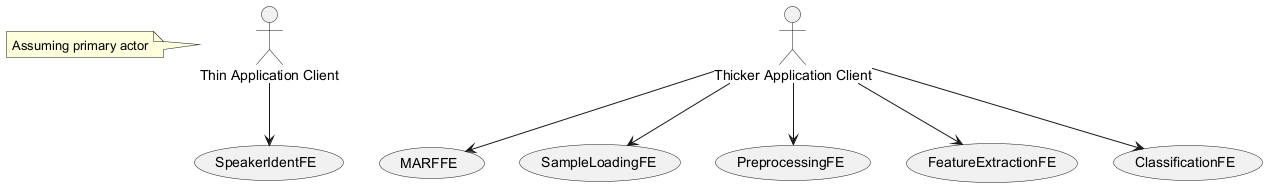

The diagram above was rendered by PlantUML. Its source (embedded in the PNG):
@startuml
actor ThinApplicationClient as "Thin Application Client"
actor ThickerApplicationClient as "Thicker Application Client"

usecase SpeakerIdentFE as "SpeakerIdentFE"
usecase MARFFE as "MARFFE"
usecase SampleLoadingFE as "SampleLoadingFE"
usecase PreprocessingFE as "PreprocessingFE"
usecase FeatureExtractionFE as "FeatureExtractionFE"
usecase ClassificationFE as "ClassificationFE"

ThinApplicationClient --> SpeakerIdentFE
ThickerApplicationClient --> MARFFE
ThickerApplicationClient --> SampleLoadingFE
ThickerApplicationClient --> PreprocessingFE
ThickerApplicationClient --> FeatureExtractionFE
ThickerApplicationClient --> ClassificationFE

note left of ThinApplicationClient: Assuming primary actor
@enduml